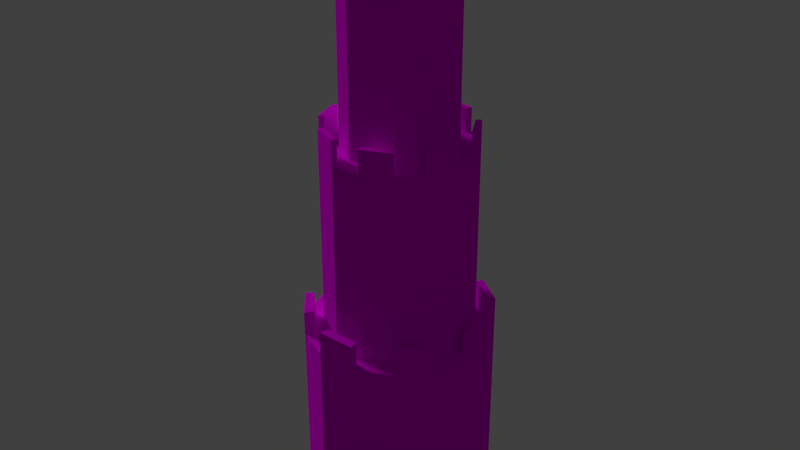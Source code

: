 # Source: Tower.blend  (saved by Blender 2.77.0; exported with 4.5.12 LTS)
import bpy
from mathutils import Matrix  # noqa: F401  (used for matrix-valued properties, if any)

bpy.ops.wm.read_factory_settings(use_empty=True)
scene = bpy.context.scene
scene.name = 'Scene'

# ---- collections
col_collection_1 = bpy.data.collections.new('Collection 1'); scene.collection.children.link(col_collection_1)

# ---- images (referenced by path relative to the original .blend; pixels are not part of the script)
import os
ASSET_DIR = os.environ.get("B2B_ASSET_DIR", "")  # directory of the original .blend (textures are referenced by path, not embedded)
HERE = os.path.dirname(os.path.abspath(__file__))  # packed textures are extracted next to this script under _unpacked/

def load_image(name, relpath, width, height, colorspace="sRGB"):
    """Load a texture the original file referenced (path relative to the .blend, or extracted next to this script)."""
    p = next((c for c in (os.path.join(HERE, relpath), os.path.join(ASSET_DIR, relpath)) if relpath and os.path.exists(c)), "")
    if p:
        img = bpy.data.images.load(p, check_existing=True)
        img.name = name
    else:  # same state as the original file: an image datablock whose file is absent (Cycles renders it pink)
        img = bpy.data.images.new(name, width, height)
        img.source = "FILE"
        img.filepath = "//" + (relpath or name)
    img.colorspace_settings.name = colorspace
    return img
img_outerwalltexture_jpg = load_image('OuterWallTexture.jpg', 'OuterWallTexture.jpg', 1024, 1024, 'sRGB')

# ---- materials (node trees are filled in below, after node groups)
mat_towermaterial = bpy.data.materials.new('TowerMaterial')
mat_towermaterial.alpha_threshold = 0.0
mat_towermaterial.roughness = 0.5

# ---- material node trees
mat_towermaterial.use_nodes = True; mat_towermaterial.node_tree.nodes.clear()
_N = mat_towermaterial.node_tree.nodes; _L = mat_towermaterial.node_tree.links
n0 = _N.new('ShaderNodeTexImage'); n0.name = 'Image Texture'; n0.location = (28, 358)
n0.width = 140
n0.image = img_outerwalltexture_jpg
n1 = _N.new('ShaderNodeOutputMaterial'); n1.name = 'Material Output'; n1.location = (472, 327)
n2 = _N.new('ShaderNodeBsdfDiffuse'); n2.name = 'Diffuse BSDF'; n2.location = (255, 323)
_L.new(n0.outputs[0], n2.inputs[0])
_L.new(n2.outputs[0], n1.inputs[0])
n1.is_active_output = True

# ---- world
world_world = bpy.data.worlds.new('World'); scene.world = world_world
world_world.color = (0.05088, 0.05088, 0.05088)
world_world.use_sun_shadow = False
world_world.sun_shadow_jitter_overblur = 0.0
world_world.cycles.sampling_method = 'MANUAL'

# ---- lights
light_hemi = bpy.data.lights.new('Hemi', 'SUN')
light_hemi.transmission_factor = 0.0
light_hemi.angle = 0.1993
light_hemi.energy = 1.0
light_hemi.shadow_buffer_clip_start = 0.5
light_hemi.shadow_soft_size = 0.1
light_hemi.shadow_cascade_max_distance = 1000.0

# ---- meshes
me_cylinder = bpy.data.meshes.new('Cylinder')
me_cylinder.from_pydata([(0.0, 1.0, 0.0), (-2.18e-08, 0.7955, 2.0), (0.4067, 0.9135, 0.0), (0.3236, 0.7268, 2.0), (0.7431, 0.6691, 0.0), (0.5912, 0.5323, 2.0), (0.9511, 0.309, 0.0), (0.7566, 0.2458, 2.0), (0.9945, -0.1045, 0.0), (0.7912, -0.08316, 2.0), (0.866, -0.5, 0.0), (0.689, -0.3978, 2.0), (0.5878, -0.809, 0.0), (0.4676, -0.6436, 2.0), (0.2079, -0.9781, 0.0), (0.1654, -0.7781, 2.0), (-0.2079, -0.9781, 0.0), (-0.1654, -0.7781, 2.0), (-0.5878, -0.809, 0.0), (-0.4676, -0.6436, 2.0), (-0.866, -0.5, 0.0), (-0.689, -0.3978, 2.0), (-0.9945, -0.1045, 0.0), (-0.7912, -0.08316, 2.0), (-0.9511, 0.309, 0.0), (-0.7566, 0.2458, 2.0), (-0.7431, 0.6691, 0.0), (-0.5912, 0.5323, 2.0), (-0.4067, 0.9135, 0.0), (-0.3236, 0.7268, 2.0), (0.4067, 0.9135, 2.0), (0.0, 1.0, 2.0), (0.7431, 0.6691, 2.0), (0.9511, 0.309, 2.0), (0.9945, -0.1045, 2.0), (0.866, -0.5, 2.0), (0.5878, -0.809, 2.0), (0.2079, -0.9781, 2.0), (-0.2079, -0.9781, 2.0), (-0.5878, -0.809, 2.0), (-0.866, -0.5, 2.0), (-0.9945, -0.1045, 2.0), (-0.9511, 0.309, 2.0), (-0.7431, 0.6691, 2.0), (-0.4067, 0.9135, 2.0), (0.2404, 0.54, 4.0), (-2.803e-08, 0.5911, 4.0), (0.4392, 0.3955, 4.0), (0.5621, 0.1826, 4.0), (0.5878, -0.06178, 4.0), (0.5119, -0.2955, 4.0), (0.3474, -0.4782, 4.0), (0.1229, -0.5781, 4.0), (-0.1229, -0.5781, 4.0), (-0.3474, -0.4782, 4.0), (-0.5119, -0.2955, 4.0), (-0.5878, -0.06178, 4.0), (-0.5621, 0.1826, 4.0), (-0.4392, 0.3955, 4.0), (-0.2404, 0.54, 4.0), (0.3236, 0.7268, 4.0), (-2.18e-08, 0.7955, 4.0), (0.5912, 0.5323, 4.0), (0.7566, 0.2458, 4.0), (0.7912, -0.08316, 4.0), (0.689, -0.3978, 4.0), (0.4676, -0.6436, 4.0), (0.1654, -0.7781, 4.0), (-0.1654, -0.7781, 4.0), (-0.4676, -0.6436, 4.0), (-0.689, -0.3978, 4.0), (-0.7912, -0.08316, 4.0), (-0.7566, 0.2458, 4.0), (-0.5912, 0.5323, 4.0), (-0.3236, 0.7268, 4.0), (0.1572, 0.3532, 6.0), (-4.049e-08, 0.3866, 6.0), (0.2873, 0.2587, 6.0), (0.3677, 0.1195, 6.0), (0.3845, -0.04041, 6.0), (0.3348, -0.1933, 6.0), (0.2272, -0.3128, 6.0), (0.08038, -0.3781, 6.0), (-0.08038, -0.3781, 6.0), (-0.2272, -0.3128, 6.0), (-0.3348, -0.1933, 6.0), (-0.3845, -0.04041, 6.0), (-0.3677, 0.1195, 6.0), (-0.2873, 0.2587, 6.0), (-0.1572, 0.3532, 6.0), (-2.375e-08, 0.7317, 4.0), (0.2976, 0.6684, 4.0), (0.5438, 0.4896, 4.0), (0.6959, 0.2261, 4.0), (0.7277, -0.07648, 4.0), (0.6337, -0.3659, 4.0), (0.4301, -0.592, 4.0), (0.1521, -0.7157, 4.0), (-0.1521, -0.7157, 4.0), (-0.4301, -0.592, 4.0), (-0.6337, -0.3659, 4.0), (-0.7277, -0.07648, 4.0), (-0.6959, 0.2261, 4.0), (-0.5438, 0.4896, 4.0), (-0.2976, 0.6684, 4.0), (0.3236, 0.7268, 4.25), (-2.18e-08, 0.7955, 4.25), (0.7566, 0.2458, 4.25), (0.5912, 0.5323, 4.25), (0.689, -0.3978, 4.25), (0.7912, -0.08316, 4.25), (0.1654, -0.7781, 4.25), (0.4676, -0.6436, 4.25), (-0.4676, -0.6436, 4.25), (-0.1654, -0.7781, 4.25), (-0.7912, -0.08316, 4.25), (-0.689, -0.3978, 4.25), (-0.3236, 0.7268, 4.25), (-0.5912, 0.5323, 4.25), (0.2976, 0.6684, 4.25), (0.5438, 0.4896, 4.25), (0.6959, 0.2261, 4.25), (0.7277, -0.07648, 4.25), (0.6337, -0.3659, 4.25), (0.4301, -0.592, 4.25), (0.1521, -0.7157, 4.25), (-0.1521, -0.7157, 4.25), (-0.4301, -0.592, 4.25), (-0.6337, -0.3659, 4.25), (-0.7277, -0.07648, 4.25), (-0.5438, 0.4896, 4.25), (-0.2976, 0.6684, 4.25), (-2.375e-08, 0.7317, 4.25), (0.2404, 0.54, 6.0), (-2.803e-08, 0.5911, 6.0), (0.4392, 0.3955, 6.0), (0.5621, 0.1826, 6.0), (0.5878, -0.06178, 6.0), (0.5119, -0.2955, 6.0), (0.3474, -0.4782, 6.0), (0.1229, -0.5781, 6.0), (-0.1229, -0.5781, 6.0), (-0.3474, -0.4782, 6.0), (-0.5119, -0.2955, 6.0), (-0.5878, -0.06178, 6.0), (-0.5621, 0.1826, 6.0), (-0.4392, 0.3955, 6.0), (-0.2404, 0.54, 6.0), (-3.426e-08, 0.4888, 6.0), (0.1988, 0.4466, 6.0), (0.3633, 0.3271, 6.0), (0.4649, 0.1511, 6.0), (0.4862, -0.0511, 6.0), (0.4233, -0.2444, 6.0), (0.2873, -0.3955, 6.0), (0.1016, -0.4781, 6.0), (-0.1016, -0.4781, 6.0), (-0.2873, -0.3955, 6.0), (-0.4233, -0.2444, 6.0), (-0.4862, -0.0511, 6.0), (-0.4649, 0.1511, 6.0), (-0.3633, 0.3271, 6.0), (-0.1988, 0.4466, 6.0), (0.4392, 0.3955, 6.25), (0.2404, 0.54, 6.25), (0.5878, -0.06178, 6.25), (0.5621, 0.1826, 6.25), (0.3474, -0.4782, 6.25), (0.5119, -0.2955, 6.25), (-0.1229, -0.5781, 6.25), (0.1229, -0.5781, 6.25), (-0.5119, -0.2955, 6.25), (-0.3474, -0.4782, 6.25), (-0.4392, 0.3955, 6.25), (-0.5621, 0.1826, 6.25), (-2.803e-08, 0.5911, 6.25), (-0.2404, 0.54, 6.25), (0.1988, 0.4466, 6.25), (0.3633, 0.3271, 6.25), (0.4649, 0.1511, 6.25), (0.4862, -0.0511, 6.25), (0.4233, -0.2444, 6.25), (0.2873, -0.3955, 6.25), (0.1016, -0.4781, 6.25), (-0.1016, -0.4781, 6.25), (-0.2873, -0.3955, 6.25), (-0.4233, -0.2444, 6.25), (-0.4649, 0.1511, 6.25), (-0.3633, 0.3271, 6.25), (-0.1988, 0.4466, 6.25), (-3.426e-08, 0.4888, 6.25), (-1.09e-08, 0.8978, 2.0), (0.3652, 0.8202, 2.0), (0.6672, 0.6007, 2.0), (0.8538, 0.2774, 2.0), (0.8928, -0.09384, 2.0), (0.7775, -0.4489, 2.0), (0.5277, -0.7263, 2.0), (0.1867, -0.8781, 2.0), (-0.1867, -0.8781, 2.0), (-0.5277, -0.7263, 2.0), (-0.7775, -0.4489, 2.0), (-0.8928, -0.09384, 2.0), (-0.8538, 0.2774, 2.0), (-0.6672, 0.6007, 2.0), (-0.3652, 0.8202, 2.0), (0.7431, 0.6691, 2.25), (0.4067, 0.9135, 2.25), (0.9945, -0.1045, 2.25), (0.9511, 0.309, 2.25), (0.5878, -0.809, 2.25), (0.866, -0.5, 2.25), (-0.2079, -0.9781, 2.25), (0.2079, -0.9781, 2.25), (-0.866, -0.5, 2.25), (-0.5878, -0.809, 2.25), (-0.7431, 0.6691, 2.25), (-0.9511, 0.309, 2.25), (0.0, 1.0, 2.25), (-0.4067, 0.9135, 2.25), (0.3652, 0.8202, 2.25), (0.6672, 0.6007, 2.25), (0.8538, 0.2774, 2.25), (0.8928, -0.09384, 2.25), (0.7775, -0.4489, 2.25), (0.5277, -0.7263, 2.25), (0.1867, -0.8781, 2.25), (-0.1867, -0.8781, 2.25), (-0.5277, -0.7263, 2.25), (-0.7775, -0.4489, 2.25), (-0.8538, 0.2774, 2.25), (-0.6672, 0.6007, 2.25), (-0.3652, 0.8202, 2.25), (-1.09e-08, 0.8978, 2.25)], [], [(0, 31, 30, 2), (2, 30, 32, 4), (4, 32, 33, 6), (6, 33, 34, 8), (8, 34, 35, 10), (10, 35, 36, 12), (12, 36, 37, 14), (14, 37, 38, 16), (16, 38, 39, 18), (18, 39, 40, 20), (20, 40, 41, 22), (22, 41, 42, 24), (24, 42, 43, 26), (1, 29, 74, 61), (26, 43, 44, 28), (28, 44, 31, 0), (0, 2, 4, 6, 8, 10, 12, 14, 16, 18, 20, 22, 24, 26, 28), (191, 192, 30, 31), (191, 31, 218, 233), (193, 194, 33, 32), (32, 30, 207, 206), (195, 196, 35, 34), (42, 203, 230, 217), (197, 198, 37, 36), (194, 195, 223, 222), (199, 200, 39, 38), (31, 44, 219, 218), (201, 202, 41, 40), (202, 203, 42, 41), (36, 35, 211, 210), (204, 205, 44, 43), (201, 40, 214, 229), (52, 51, 139, 140), (17, 15, 67, 68), (3, 1, 61, 60), (19, 17, 68, 69), (5, 3, 60, 62), (21, 19, 69, 70), (7, 5, 62, 63), (23, 21, 70, 71), (9, 7, 63, 64), (25, 23, 71, 72), (11, 9, 64, 65), (27, 25, 72, 73), (13, 11, 65, 66), (29, 27, 73, 74), (15, 13, 66, 67), (90, 91, 119, 132), (91, 92, 62, 60), (66, 96, 124, 112), (93, 94, 64, 63), (71, 70, 116, 115), (95, 96, 66, 65), (95, 65, 109, 123), (97, 98, 68, 67), (92, 93, 121, 120), (99, 100, 70, 69), (61, 90, 132, 106), (101, 102, 72, 71), (102, 103, 73, 72), (64, 94, 122, 110), (104, 90, 61, 74), (75, 76, 89, 88, 87, 86, 85, 84, 83, 82, 81, 80, 79, 78, 77), (46, 59, 147, 134), (53, 52, 140, 141), (45, 46, 134, 133), (54, 53, 141, 142), (47, 45, 133, 135), (55, 54, 142, 143), (48, 47, 135, 136), (56, 55, 143, 144), (49, 48, 136, 137), (57, 56, 144, 145), (50, 49, 137, 138), (58, 57, 145, 146), (51, 50, 138, 139), (59, 58, 146, 147), (59, 46, 90, 104), (58, 59, 104, 103), (57, 58, 103, 102), (56, 57, 102, 101), (55, 56, 101, 100), (54, 55, 100, 99), (53, 54, 99, 98), (52, 53, 98, 97), (51, 52, 97, 96), (50, 51, 96, 95), (49, 50, 95, 94), (48, 49, 94, 93), (47, 48, 93, 92), (45, 47, 92, 91), (46, 45, 91, 90), (132, 119, 105, 106), (120, 121, 107, 108), (122, 123, 109, 110), (124, 125, 111, 112), (126, 127, 113, 114), (128, 129, 115, 116), (130, 131, 117, 118), (97, 67, 111, 125), (103, 104, 131, 130), (68, 98, 126, 114), (74, 73, 118, 117), (60, 61, 106, 105), (99, 69, 113, 127), (70, 100, 128, 116), (100, 101, 129, 128), (63, 62, 108, 107), (101, 71, 115, 129), (98, 99, 127, 126), (65, 64, 110, 109), (73, 103, 130, 118), (104, 74, 117, 131), (96, 97, 125, 124), (91, 60, 105, 119), (67, 66, 112, 111), (62, 92, 120, 108), (94, 95, 123, 122), (93, 63, 107, 121), (69, 68, 114, 113), (148, 149, 133, 134), (156, 141, 169, 184), (150, 151, 136, 135), (139, 138, 168, 167), (152, 153, 138, 137), (140, 155, 183, 170), (154, 155, 140, 139), (137, 136, 166, 165), (156, 157, 142, 141), (154, 139, 167, 182), (158, 159, 144, 143), (159, 160, 145, 144), (160, 161, 188, 187), (161, 162, 147, 146), (138, 153, 181, 168), (89, 76, 148, 162), (88, 89, 162, 161), (87, 88, 161, 160), (86, 87, 160, 159), (85, 86, 159, 158), (84, 85, 158, 157), (83, 84, 157, 156), (82, 83, 156, 155), (81, 82, 155, 154), (80, 81, 154, 153), (79, 80, 153, 152), (78, 79, 152, 151), (77, 78, 151, 150), (75, 77, 150, 149), (76, 75, 149, 148), (177, 178, 163, 164), (179, 180, 165, 166), (181, 182, 167, 168), (183, 184, 169, 170), (185, 186, 171, 172), (187, 188, 173, 174), (189, 190, 175, 176), (157, 158, 186, 185), (142, 157, 185, 172), (158, 143, 171, 186), (141, 140, 170, 169), (155, 156, 184, 183), (145, 160, 187, 174), (143, 142, 172, 171), (153, 154, 182, 181), (161, 146, 173, 188), (147, 162, 189, 176), (151, 152, 180, 179), (133, 149, 177, 164), (148, 134, 175, 190), (146, 145, 174, 173), (150, 135, 163, 178), (149, 150, 178, 177), (136, 151, 179, 166), (162, 148, 190, 189), (134, 147, 176, 175), (152, 137, 165, 180), (135, 133, 164, 163), (29, 1, 191, 205), (27, 29, 205, 204), (25, 27, 204, 203), (23, 25, 203, 202), (21, 23, 202, 201), (19, 21, 201, 200), (17, 19, 200, 199), (15, 17, 199, 198), (13, 15, 198, 197), (11, 13, 197, 196), (9, 11, 196, 195), (7, 9, 195, 194), (5, 7, 194, 193), (3, 5, 193, 192), (1, 3, 192, 191), (220, 221, 206, 207), (222, 223, 208, 209), (224, 225, 210, 211), (226, 227, 212, 213), (228, 229, 214, 215), (230, 231, 216, 217), (232, 233, 218, 219), (204, 43, 216, 231), (192, 193, 221, 220), (205, 191, 233, 232), (44, 205, 232, 219), (30, 192, 220, 207), (193, 32, 206, 221), (203, 204, 231, 230), (33, 194, 222, 209), (38, 37, 213, 212), (195, 34, 208, 223), (34, 33, 209, 208), (43, 42, 217, 216), (35, 196, 224, 211), (200, 201, 229, 228), (197, 36, 210, 225), (37, 198, 226, 213), (198, 199, 227, 226), (199, 38, 212, 227), (39, 200, 228, 215), (40, 39, 215, 214), (196, 197, 225, 224)])
_uv = me_cylinder.uv_layers.new(name='UVMap')
_uv.uv.foreach_set('vector', [0.3062, 0.6667, 0.3062, 0.3333, 0.3696, 0.3333, 0.3696, 0.6667, 0.3696, 0.6667, 0.3696, 0.3333, 0.439, 0.3333, 0.439, 0.6667, 0.2766, 1.0, 0.2766, 0.6667, 0.34, 0.6667, 0.34, 1.0, 0.34, 1.0, 0.34, 0.6667, 0.3864, 0.6667, 0.3864, 1.0, 0.439, 0.0, 0.439, 0.3333, 0.3756, 0.3333, 0.3756, 1.316e-08, 0.3756, 1.316e-08, 0.3756, 0.3333, 0.3062, 0.3333, 0.3062, 1.933e-08, 0.3062, 1.933e-08, 0.3062, 0.3333, 0.2428, 0.3333, 0.2428, 3.031e-08, 4.976e-08, 0.3333, 0.0, 0.0, 0.06343, 0.0, 0.06343, 0.3333, 0.06343, 0.3333, 0.06343, 0.0, 0.1329, 1.987e-08, 0.1329, 0.3333, 0.1329, 0.3333, 0.1329, 1.987e-08, 0.1963, 1.987e-08, 0.1963, 0.3333, 0.1963, 0.3333, 0.1963, 1.987e-08, 0.2428, 0.0, 0.2428, 0.3333, 0.6353, 0.0, 0.6353, 0.3333, 0.5719, 0.3333, 0.5719, 9.747e-09, 0.5719, 9.747e-09, 0.5719, 0.3333, 0.5025, 0.3333, 0.5025, 1.995e-08, 0.741, 0.0, 0.778, 3.974e-08, 0.778, 0.3333, 0.741, 0.3333, 0.5025, 1.995e-08, 0.5025, 0.3333, 0.439, 0.3333, 0.439, 2.473e-08, 0.2597, 0.6667, 0.2597, 0.3333, 0.3062, 0.3333, 0.3062, 0.6667, 0.477, 0.3107, 0.4228, 0.3321, 0.3661, 0.3249, 0.3167, 0.2901, 0.2831, 0.234, 0.2713, 0.1661, 0.2831, 0.09814, 0.3167, 0.04197, 0.3661, 0.007257, 0.4228, 0.0, 0.477, 0.02146, 0.5194, 0.06791, 0.5426, 0.1313, 0.5426, 0.2008, 0.5194, 0.2642, 0.299, 0.1969, 0.299, 0.1346, 0.3149, 0.1311, 0.3149, 0.2004, 0.299, 0.1969, 0.3149, 0.2004, 0.3149, 0.2004, 0.299, 0.1969, 0.2748, 0.0778, 0.2306, 0.03617, 0.2388, 0.02142, 0.288, 0.06779, 0.439, 0.3333, 0.3696, 0.3333, 0.3696, 0.3333, 0.439, 0.3333, 0.1741, 0.01695, 0.115, 0.02345, 0.11, 0.007244, 0.1758, 0.0, 0.1758, 0.3315, 0.1741, 0.3146, 0.1741, 0.3146, 0.1758, 0.3315, 0.06356, 0.05456, 0.02863, 0.1049, 0.01376, 0.09796, 0.05267, 0.0419, 0.2306, 0.03617, 0.1741, 0.01695, 0.1741, 0.01695, 0.2306, 0.03617, 0.01627, 0.1658, 0.02863, 0.2266, 0.01376, 0.2335, 0.0, 0.1658, 0.3062, 0.3333, 0.2597, 0.3333, 0.2597, 0.3333, 0.3062, 0.3333, 0.06356, 0.2769, 0.115, 0.3081, 0.11, 0.3243, 0.05267, 0.2896, 0.115, 0.3081, 0.1741, 0.3146, 0.1758, 0.3315, 0.11, 0.3243, 0.3062, 0.3333, 0.3756, 0.3333, 0.3756, 0.3333, 0.3062, 0.3333, 0.2306, 0.2953, 0.2748, 0.2537, 0.288, 0.2637, 0.2388, 0.3101, 0.06356, 0.2769, 0.05267, 0.2896, 0.05267, 0.2896, 0.06356, 0.2769, 0.1435, 1.0, 0.106, 1.0, 0.106, 0.6667, 0.1435, 0.6667, 0.4895, 0.6667, 0.439, 0.6667, 0.439, 0.3333, 0.4895, 0.3333, 0.6906, 3.974e-08, 0.741, 0.0, 0.741, 0.3333, 0.6906, 0.3333, 0.5447, 0.6667, 0.4895, 0.6667, 0.4895, 0.3333, 0.5447, 0.3333, 0.6353, 0.0, 0.6906, 3.974e-08, 0.6906, 0.3333, 0.6353, 0.3333, 0.5952, 0.6667, 0.5447, 0.6667, 0.5447, 0.3333, 0.5952, 0.3333, 0.9318, 0.3333, 0.9823, 0.3333, 0.9823, 0.6667, 0.9318, 0.6667, 0.5578, 0.6667, 0.7304, 0.6667, 0.7304, 0.3333, 0.5578, 0.3333, 0.1562, 0.3333, 0.1931, 0.3333, 0.1931, 0.6667, 0.1562, 0.6667, 0.7379, 0.3333, 0.7883, 0.3333, 0.7883, 0.6667, 0.7379, 0.6667, 0.1057, 0.3333, 0.1562, 0.3333, 0.1562, 0.6667, 0.1057, 0.6667, 0.6826, 0.3333, 0.7379, 0.3333, 0.7379, 0.6667, 0.6826, 0.6667, 0.05046, 0.3333, 0.1057, 0.3333, 0.1057, 0.6667, 0.05046, 0.6667, 0.6322, 0.3333, 0.6826, 0.3333, 0.6826, 0.6667, 0.6322, 0.6667, 0.0, 0.3333, 0.05046, 0.3333, 0.05046, 0.6667, 3.483e-08, 0.6667, 0.6232, 0.9083, 0.6573, 0.8761, 0.6573, 0.8761, 0.6232, 0.9083, 0.6573, 0.8761, 0.676, 0.8322, 0.6919, 0.8358, 0.6705, 0.8861, 0.5812, 0.6763, 0.5795, 0.6933, 0.5795, 0.6933, 0.5812, 0.6763, 0.676, 0.7842, 0.6573, 0.7403, 0.6705, 0.7303, 0.6919, 0.7806, 0.5578, 0.3333, 0.7304, 0.3333, 0.7304, 0.3333, 0.5578, 0.3333, 0.6232, 0.7081, 0.5795, 0.6933, 0.5812, 0.6763, 0.6313, 0.6934, 0.6232, 0.7081, 0.6313, 0.6934, 0.6313, 0.6934, 0.6232, 0.7081, 0.5339, 0.6983, 0.4942, 0.7223, 0.4833, 0.7097, 0.5289, 0.6821, 0.676, 0.8322, 0.676, 0.7842, 0.676, 0.7842, 0.676, 0.8322, 0.4672, 0.7612, 0.4577, 0.8082, 0.4414, 0.8082, 0.4523, 0.7543, 0.6313, 0.923, 0.6232, 0.9083, 0.6232, 0.9083, 0.6313, 0.923, 0.4672, 0.8552, 0.4942, 0.8941, 0.4833, 0.9067, 0.4523, 0.8621, 0.4942, 0.8941, 0.5339, 0.9181, 0.5289, 0.9343, 0.4833, 0.9067, 0.6705, 0.7303, 0.6573, 0.7403, 0.6573, 0.7403, 0.6705, 0.7303, 0.5795, 0.9231, 0.6232, 0.9083, 0.6313, 0.923, 0.5812, 0.9401, 0.7894, 0.4565, 0.7848, 0.4303, 0.7894, 0.404, 0.8023, 0.3823, 0.8214, 0.3689, 0.8434, 0.3661, 0.8643, 0.3744, 0.8807, 0.3923, 0.8897, 0.4168, 0.8897, 0.4437, 0.8807, 0.4682, 0.8643, 0.4862, 0.8434, 0.4945, 0.8214, 0.4917, 0.8023, 0.4782, 0.9215, 0.3333, 0.894, 0.3333, 0.894, 7.947e-08, 0.9215, 7.947e-08, 0.8155, 0.3333, 0.778, 0.3333, 0.778, 0.0, 0.8155, 0.0, 0.959, 0.3333, 0.9215, 0.3333, 0.9215, 7.947e-08, 0.959, 0.0, 0.8565, 0.3333, 0.8155, 0.3333, 0.8155, 0.0, 0.8565, 7.947e-08, 1.0, 0.3333, 0.959, 0.3333, 0.959, 0.0, 1.0, 7.947e-08, 0.894, 0.3333, 0.8565, 0.3333, 0.8565, 7.947e-08, 0.894, 0.0, 0.1931, 0.3333, 0.2306, 0.3333, 0.2306, 0.6667, 0.1931, 0.6667, 0.9043, 0.3333, 0.9318, 0.3333, 0.9318, 0.6667, 0.9043, 0.6667, 0.02746, 1.0, 9.953e-09, 1.0, 0.0, 0.6667, 0.02746, 0.6667, 0.8668, 0.3333, 0.9043, 0.3333, 0.9043, 0.6667, 0.8668, 0.6667, 0.06495, 1.0, 0.02746, 1.0, 0.02746, 0.6667, 0.06495, 0.6667, 0.8258, 0.3333, 0.8668, 0.3333, 0.8668, 0.6667, 0.8258, 0.6667, 0.106, 1.0, 0.06495, 1.0, 0.06495, 0.6667, 0.106, 0.6667, 0.7883, 0.3333, 0.8258, 0.3333, 0.8258, 0.6667, 0.7883, 0.6667, 0.5778, 0.9062, 0.6151, 0.8935, 0.6232, 0.9083, 0.5795, 0.9231, 0.5389, 0.9019, 0.5778, 0.9062, 0.5795, 0.9231, 0.5339, 0.9181, 0.5051, 0.8814, 0.5389, 0.9019, 0.5339, 0.9181, 0.4942, 0.8941, 0.4821, 0.8483, 0.5051, 0.8814, 0.4942, 0.8941, 0.4672, 0.8552, 0.4739, 0.8082, 0.4821, 0.8483, 0.4672, 0.8552, 0.4577, 0.8082, 0.4821, 0.7681, 0.4739, 0.8082, 0.4577, 0.8082, 0.4672, 0.7612, 0.5051, 0.735, 0.4821, 0.7681, 0.4672, 0.7612, 0.4942, 0.7223, 0.5389, 0.7145, 0.5051, 0.735, 0.4942, 0.7223, 0.5339, 0.6983, 0.5778, 0.7102, 0.5389, 0.7145, 0.5339, 0.6983, 0.5795, 0.6933, 0.6151, 0.7229, 0.5778, 0.7102, 0.5795, 0.6933, 0.6232, 0.7081, 0.6441, 0.7503, 0.6151, 0.7229, 0.6232, 0.7081, 0.6573, 0.7403, 0.66, 0.7877, 0.6441, 0.7503, 0.6573, 0.7403, 0.676, 0.7842, 0.66, 0.8287, 0.66, 0.7877, 0.676, 0.7842, 0.676, 0.8322, 0.6441, 0.8661, 0.66, 0.8287, 0.676, 0.8322, 0.6573, 0.8761, 0.6151, 0.8935, 0.6441, 0.8661, 0.6573, 0.8761, 0.6232, 0.9083, 0.6232, 0.9083, 0.6573, 0.8761, 0.6705, 0.8861, 0.6313, 0.923, 0.676, 0.8322, 0.676, 0.7842, 0.6919, 0.7806, 0.6919, 0.8358, 0.6573, 0.7403, 0.6232, 0.7081, 0.6313, 0.6934, 0.6705, 0.7303, 0.5795, 0.6933, 0.5339, 0.6983, 0.5289, 0.6821, 0.5812, 0.6763, 0.4942, 0.7223, 0.4672, 0.7612, 0.4523, 0.7543, 0.4833, 0.7097, 0.4577, 0.8082, 0.4672, 0.8552, 0.4523, 0.8621, 0.4414, 0.8082, 0.5339, 0.9181, 0.5795, 0.9231, 0.5812, 0.9401, 0.5289, 0.9343, 0.5339, 0.6983, 0.5289, 0.6821, 0.5289, 0.6821, 0.5339, 0.6983, 0.5339, 0.9181, 0.5795, 0.9231, 0.5795, 0.9231, 0.5339, 0.9181, 0.4833, 0.7097, 0.4942, 0.7223, 0.4942, 0.7223, 0.4833, 0.7097, 0.6322, 0.6667, 0.6826, 0.6667, 0.6826, 0.6667, 0.6322, 0.6667, 0.6906, 0.3333, 0.741, 0.3333, 0.741, 0.3333, 0.6906, 0.3333, 0.4672, 0.7612, 0.4523, 0.7543, 0.4523, 0.7543, 0.4672, 0.7612, 0.4414, 0.8082, 0.4577, 0.8082, 0.4577, 0.8082, 0.4414, 0.8082, 0.4577, 0.8082, 0.4672, 0.8552, 0.4672, 0.8552, 0.4577, 0.8082, 0.9318, 0.6667, 0.9823, 0.6667, 0.9823, 0.6667, 0.9318, 0.6667, 0.4672, 0.8552, 0.4523, 0.8621, 0.4523, 0.8621, 0.4672, 0.8552, 0.4942, 0.7223, 0.4672, 0.7612, 0.4672, 0.7612, 0.4942, 0.7223, 0.1057, 0.6667, 0.1562, 0.6667, 0.1562, 0.6667, 0.1057, 0.6667, 0.5289, 0.9343, 0.5339, 0.9181, 0.5339, 0.9181, 0.5289, 0.9343, 0.5795, 0.9231, 0.5812, 0.9401, 0.5812, 0.9401, 0.5795, 0.9231, 0.5795, 0.6933, 0.5339, 0.6983, 0.5339, 0.6983, 0.5795, 0.6933, 0.6573, 0.8761, 0.6705, 0.8861, 0.6705, 0.8861, 0.6573, 0.8761, 3.483e-08, 0.6667, 0.05046, 0.6667, 0.05046, 0.6667, 3.483e-08, 0.6667, 0.6919, 0.8358, 0.676, 0.8322, 0.676, 0.8322, 0.6919, 0.8358, 0.6573, 0.7403, 0.6232, 0.7081, 0.6232, 0.7081, 0.6573, 0.7403, 0.676, 0.7842, 0.6919, 0.7806, 0.6919, 0.7806, 0.676, 0.7842, 0.5447, 0.3333, 0.4895, 0.3333, 0.4895, 0.3333, 0.5447, 0.3333, 0.7708, 0.4303, 0.7766, 0.4635, 0.7638, 0.4704, 0.7568, 0.4303, 0.9034, 0.4133, 0.9171, 0.4097, 0.9171, 0.4097, 0.9034, 0.4133, 0.793, 0.4909, 0.8171, 0.5079, 0.8128, 0.5241, 0.7836, 0.5036, 0.106, 0.6667, 0.06495, 0.6667, 0.06495, 0.6667, 0.106, 0.6667, 0.8448, 0.5114, 0.8713, 0.5009, 0.8784, 0.5157, 0.8463, 0.5284, 0.9171, 0.4508, 0.9034, 0.4472, 0.9034, 0.4472, 0.9171, 0.4508, 0.8921, 0.4782, 0.9034, 0.4472, 0.9171, 0.4508, 0.9034, 0.4883, 0.02746, 0.6667, 0.0, 0.6667, 0.0, 0.6667, 0.02746, 0.6667, 0.9034, 0.4133, 0.8921, 0.3823, 0.9034, 0.3723, 0.9171, 0.4097, 0.8921, 0.4782, 0.9034, 0.4883, 0.9034, 0.4883, 0.8921, 0.4782, 0.8713, 0.3596, 0.8448, 0.3491, 0.8463, 0.3321, 0.8784, 0.3448, 0.8448, 0.3491, 0.8171, 0.3526, 0.8128, 0.3364, 0.8463, 0.3321, 0.8171, 0.3526, 0.793, 0.3696, 0.793, 0.3696, 0.8171, 0.3526, 0.793, 0.3696, 0.7766, 0.3971, 0.7638, 0.3901, 0.7836, 0.3569, 0.8784, 0.5157, 0.8713, 0.5009, 0.8713, 0.5009, 0.8784, 0.5157, 0.7894, 0.404, 0.7848, 0.4303, 0.7708, 0.4303, 0.7766, 0.3971, 0.8023, 0.3823, 0.7894, 0.404, 0.7766, 0.3971, 0.793, 0.3696, 0.8214, 0.3689, 0.8023, 0.3823, 0.793, 0.3696, 0.8171, 0.3526, 0.8434, 0.3661, 0.8214, 0.3689, 0.8171, 0.3526, 0.8448, 0.3491, 0.8643, 0.3744, 0.8434, 0.3661, 0.8448, 0.3491, 0.8713, 0.3596, 0.8807, 0.3923, 0.8643, 0.3744, 0.8713, 0.3596, 0.8921, 0.3823, 0.8897, 0.4168, 0.8807, 0.3923, 0.8921, 0.3823, 0.9034, 0.4133, 0.8897, 0.4437, 0.8897, 0.4168, 0.9034, 0.4133, 0.9034, 0.4472, 0.8807, 0.4682, 0.8897, 0.4437, 0.9034, 0.4472, 0.8921, 0.4782, 0.8643, 0.4862, 0.8807, 0.4682, 0.8921, 0.4782, 0.8713, 0.5009, 0.8434, 0.4945, 0.8643, 0.4862, 0.8713, 0.5009, 0.8448, 0.5114, 0.8214, 0.4917, 0.8434, 0.4945, 0.8448, 0.5114, 0.8171, 0.5079, 0.8023, 0.4782, 0.8214, 0.4917, 0.8171, 0.5079, 0.793, 0.4909, 0.7894, 0.4565, 0.8023, 0.4782, 0.793, 0.4909, 0.7766, 0.4635, 0.7848, 0.4303, 0.7894, 0.4565, 0.7766, 0.4635, 0.7708, 0.4303, 0.7766, 0.4635, 0.793, 0.4909, 0.7836, 0.5036, 0.7638, 0.4704, 0.8171, 0.5079, 0.8448, 0.5114, 0.8463, 0.5284, 0.8128, 0.5241, 0.8713, 0.5009, 0.8921, 0.4782, 0.9034, 0.4883, 0.8784, 0.5157, 0.9034, 0.4472, 0.9034, 0.4133, 0.9171, 0.4097, 0.9171, 0.4508, 0.8921, 0.3823, 0.8713, 0.3596, 0.8784, 0.3448, 0.9034, 0.3723, 0.8171, 0.3526, 0.793, 0.3696, 0.7836, 0.3569, 0.8128, 0.3364, 0.7766, 0.3971, 0.7708, 0.4303, 0.7568, 0.4303, 0.7638, 0.3901, 0.8921, 0.3823, 0.8713, 0.3596, 0.8713, 0.3596, 0.8921, 0.3823, 0.9034, 0.3723, 0.8921, 0.3823, 0.8921, 0.3823, 0.9034, 0.3723, 0.8713, 0.3596, 0.8784, 0.3448, 0.8784, 0.3448, 0.8713, 0.3596, 0.8155, 0.0, 0.778, 0.0, 0.778, 0.0, 0.8155, 0.0, 0.9034, 0.4472, 0.9034, 0.4133, 0.9034, 0.4133, 0.9034, 0.4472, 0.8128, 0.3364, 0.8171, 0.3526, 0.8171, 0.3526, 0.8128, 0.3364, 0.894, 0.0, 0.8565, 7.947e-08, 0.8565, 7.947e-08, 0.894, 0.0, 0.8713, 0.5009, 0.8921, 0.4782, 0.8921, 0.4782, 0.8713, 0.5009, 0.793, 0.3696, 0.7836, 0.3569, 0.7836, 0.3569, 0.793, 0.3696, 0.7638, 0.3901, 0.7766, 0.3971, 0.7766, 0.3971, 0.7638, 0.3901, 0.8171, 0.5079, 0.8448, 0.5114, 0.8448, 0.5114, 0.8171, 0.5079, 0.7638, 0.4704, 0.7766, 0.4635, 0.7766, 0.4635, 0.7638, 0.4704, 0.7708, 0.4303, 0.7568, 0.4303, 0.7568, 0.4303, 0.7708, 0.4303, 0.8258, 0.6667, 0.8668, 0.6667, 0.8668, 0.6667, 0.8258, 0.6667, 0.793, 0.4909, 0.7836, 0.5036, 0.7836, 0.5036, 0.793, 0.4909, 0.7766, 0.4635, 0.793, 0.4909, 0.793, 0.4909, 0.7766, 0.4635, 0.8128, 0.5241, 0.8171, 0.5079, 0.8171, 0.5079, 0.8128, 0.5241, 0.7766, 0.3971, 0.7708, 0.4303, 0.7708, 0.4303, 0.7766, 0.3971, 0.9215, 7.947e-08, 0.894, 7.947e-08, 0.894, 7.947e-08, 0.9215, 7.947e-08, 0.8448, 0.5114, 0.8463, 0.5284, 0.8463, 0.5284, 0.8448, 0.5114, 1.0, 7.947e-08, 0.959, 0.0, 0.959, 0.0, 1.0, 7.947e-08, 0.2616, 0.2437, 0.283, 0.1933, 0.299, 0.1969, 0.2748, 0.2537, 0.2225, 0.2806, 0.2616, 0.2437, 0.2748, 0.2537, 0.2306, 0.2953, 0.1724, 0.2976, 0.2225, 0.2806, 0.2306, 0.2953, 0.1741, 0.3146, 0.12, 0.2919, 0.1724, 0.2976, 0.1741, 0.3146, 0.115, 0.3081, 0.07445, 0.2643, 0.12, 0.2919, 0.115, 0.3081, 0.06356, 0.2769, 0.0435, 0.2197, 0.07445, 0.2643, 0.06356, 0.2769, 0.02863, 0.2266, 0.03255, 0.1658, 0.0435, 0.2197, 0.02863, 0.2266, 0.01627, 0.1658, 0.0435, 0.1118, 0.03255, 0.1658, 0.01627, 0.1658, 0.02863, 0.1049, 0.07445, 0.06722, 0.0435, 0.1118, 0.02863, 0.1049, 0.06356, 0.05456, 0.12, 0.03965, 0.07445, 0.06722, 0.06356, 0.05456, 0.115, 0.02345, 0.1724, 0.03389, 0.12, 0.03965, 0.115, 0.02345, 0.1741, 0.01695, 0.2225, 0.05093, 0.1724, 0.03389, 0.1741, 0.01695, 0.2306, 0.03617, 0.2616, 0.08782, 0.2225, 0.05093, 0.2306, 0.03617, 0.2748, 0.0778, 0.283, 0.1382, 0.2616, 0.08782, 0.2748, 0.0778, 0.299, 0.1346, 0.283, 0.1933, 0.283, 0.1382, 0.299, 0.1346, 0.299, 0.1969, 0.299, 0.1346, 0.2748, 0.0778, 0.288, 0.06779, 0.3149, 0.1311, 0.2306, 0.03617, 0.1741, 0.01695, 0.1758, 0.0, 0.2388, 0.02142, 0.115, 0.02345, 0.06356, 0.05456, 0.05267, 0.0419, 0.11, 0.007244, 0.02863, 0.1049, 0.01627, 0.1658, 0.0, 0.1658, 0.01376, 0.09796, 0.02863, 0.2266, 0.06356, 0.2769, 0.05267, 0.2896, 0.01376, 0.2335, 0.1741, 0.3146, 0.2306, 0.2953, 0.2388, 0.3101, 0.1758, 0.3315, 0.2748, 0.2537, 0.299, 0.1969, 0.3149, 0.2004, 0.288, 0.2637, 0.2306, 0.2953, 0.2388, 0.3101, 0.2388, 0.3101, 0.2306, 0.2953, 0.299, 0.1346, 0.2748, 0.0778, 0.2748, 0.0778, 0.299, 0.1346, 0.2748, 0.2537, 0.299, 0.1969, 0.299, 0.1969, 0.2748, 0.2537, 0.288, 0.2637, 0.2748, 0.2537, 0.2748, 0.2537, 0.288, 0.2637, 0.3149, 0.1311, 0.299, 0.1346, 0.299, 0.1346, 0.3149, 0.1311, 0.2748, 0.0778, 0.288, 0.06779, 0.288, 0.06779, 0.2748, 0.0778, 0.1741, 0.3146, 0.2306, 0.2953, 0.2306, 0.2953, 0.1741, 0.3146, 0.2388, 0.02142, 0.2306, 0.03617, 0.2306, 0.03617, 0.2388, 0.02142, 0.06343, 0.0, 0.0, 0.0, 0.0, 0.0, 0.06343, 0.0, 0.1741, 0.01695, 0.1758, 0.0, 0.1758, 0.0, 0.1741, 0.01695, 0.3864, 0.6667, 0.34, 0.6667, 0.34, 0.6667, 0.3864, 0.6667, 0.5025, 0.3333, 0.5719, 0.3333, 0.5719, 0.3333, 0.5025, 0.3333, 0.11, 0.007244, 0.115, 0.02345, 0.115, 0.02345, 0.11, 0.007244, 0.02863, 0.2266, 0.06356, 0.2769, 0.06356, 0.2769, 0.02863, 0.2266, 0.06356, 0.05456, 0.05267, 0.0419, 0.05267, 0.0419, 0.06356, 0.05456, 0.01376, 0.09796, 0.02863, 0.1049, 0.02863, 0.1049, 0.01376, 0.09796, 0.02863, 0.1049, 0.01627, 0.1658, 0.01627, 0.1658, 0.02863, 0.1049, 0.01627, 0.1658, 0.0, 0.1658, 0.0, 0.1658, 0.01627, 0.1658, 0.01376, 0.2335, 0.02863, 0.2266, 0.02863, 0.2266, 0.01376, 0.2335, 0.1963, 1.987e-08, 0.1329, 1.987e-08, 0.1329, 1.987e-08, 0.1963, 1.987e-08, 0.115, 0.02345, 0.06356, 0.05456, 0.06356, 0.05456, 0.115, 0.02345])
me_cylinder.materials.append(mat_towermaterial)
me_cylinder.use_remesh_preserve_volume = False
me_cylinder.use_remesh_preserve_attributes = False
me_cylinder.use_mirror_vertex_groups = False
me_cylinder.update()

# ---- objects
ob_hemi = bpy.data.objects.new('Hemi', light_hemi)
ob_cylinder = bpy.data.objects.new('Cylinder', me_cylinder)

# ---- transforms, parenting, visibility, modifiers, constraints
ob_hemi.location = (-11.42, 1.921, 7.544)
ob_hemi.rotation_euler = (0.2279, -1.156, -0.3461)
ob_hemi.lineart.crease_threshold = 0.0
ob_cylinder.location = (0.0, 0.0, 0.0)
ob_cylinder.lineart.crease_threshold = 0.0

# ---- collection membership
col_collection_1.objects.link(ob_hemi)
col_collection_1.objects.link(ob_cylinder)

# ---- scene / render settings (as saved in the file)
scene.frame_start = 1; scene.frame_end = 250; scene.frame_set(1)
scene.render.engine = 'CYCLES'
scene.render.resolution_percentage = 50
scene.render.dither_intensity = 0.0
scene.cycles.use_denoising = False
scene.cycles.samples = 128
scene.cycles.sampling_pattern = 'TABULATED_SOBOL'
scene.cycles.light_sampling_threshold = 0.0
scene.cycles.use_adaptive_sampling = False
scene.cycles.use_light_tree = False
scene.cycles.blur_glossy = 0.0
scene.cycles.sample_clamp_indirect = 0.0
scene.view_settings.view_transform = 'Standard'
bpy.context.view_layer.update()

# ---- added for rendering (the .blend has no active camera): camera
cam_auto = bpy.data.cameras.new('AutoCamera')
cam_auto.lens = 50.0
cam_auto.sensor_width = 36.0
cam_auto.clip_end = 1000.0
ob_auto_camera = bpy.data.objects.new('AutoCamera', cam_auto)
scene.collection.objects.link(ob_auto_camera)
ob_auto_camera.location = (6.33842, -7.59518, 8.19574)
ob_auto_camera.rotation_euler = (1.09748, -7.21219e-08, 0.694738)
scene.camera = ob_auto_camera
bpy.context.view_layer.update()
